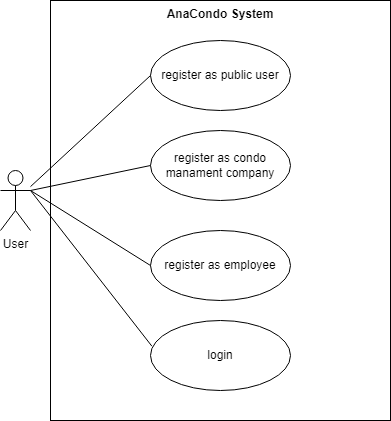

The diagram above was exported from draw.io. Its source (the exported page's mxGraphModel, read from the mxfile embedded in the PNG):
<mxGraphModel dx="1034" dy="493" grid="1" gridSize="10" guides="1" tooltips="1" connect="1" arrows="1" fold="1" page="1" pageScale="1" pageWidth="850" pageHeight="1100" math="0" shadow="0">
  <root>
    <mxCell id="0" />
    <mxCell id="1" parent="0" />
    <mxCell id="KfDtxYsDny-XC3_H2s0M-6" value="AnaCondo System" style="shape=rect;html=1;verticalAlign=top;fontStyle=1;whiteSpace=wrap;align=center;" vertex="1" parent="1">
      <mxGeometry x="250" y="10" width="340" height="420" as="geometry" />
    </mxCell>
    <mxCell id="KfDtxYsDny-XC3_H2s0M-1" value="register as public user" style="ellipse;whiteSpace=wrap;html=1;" vertex="1" parent="1">
      <mxGeometry x="350" y="50" width="140" height="70" as="geometry" />
    </mxCell>
    <mxCell id="KfDtxYsDny-XC3_H2s0M-2" value="User" style="shape=umlActor;html=1;verticalLabelPosition=bottom;verticalAlign=top;align=center;" vertex="1" parent="1">
      <mxGeometry x="200" y="180" width="30" height="60" as="geometry" />
    </mxCell>
    <mxCell id="KfDtxYsDny-XC3_H2s0M-3" value="register as condo manament company" style="ellipse;whiteSpace=wrap;html=1;" vertex="1" parent="1">
      <mxGeometry x="350" y="140" width="140" height="70" as="geometry" />
    </mxCell>
    <mxCell id="KfDtxYsDny-XC3_H2s0M-4" value="register as employee" style="ellipse;whiteSpace=wrap;html=1;" vertex="1" parent="1">
      <mxGeometry x="350" y="240" width="140" height="70" as="geometry" />
    </mxCell>
    <mxCell id="KfDtxYsDny-XC3_H2s0M-5" value="login" style="ellipse;whiteSpace=wrap;html=1;" vertex="1" parent="1">
      <mxGeometry x="350" y="330" width="140" height="70" as="geometry" />
    </mxCell>
    <mxCell id="KfDtxYsDny-XC3_H2s0M-7" value="" style="edgeStyle=none;html=1;endArrow=none;verticalAlign=bottom;rounded=0;entryX=0;entryY=0.5;entryDx=0;entryDy=0;" edge="1" parent="1" source="KfDtxYsDny-XC3_H2s0M-2" target="KfDtxYsDny-XC3_H2s0M-1">
      <mxGeometry width="160" relative="1" as="geometry">
        <mxPoint x="80" y="120" as="sourcePoint" />
        <mxPoint x="240" y="120" as="targetPoint" />
      </mxGeometry>
    </mxCell>
    <mxCell id="KfDtxYsDny-XC3_H2s0M-8" value="" style="edgeStyle=none;html=1;endArrow=none;verticalAlign=bottom;rounded=0;entryX=0;entryY=0.5;entryDx=0;entryDy=0;exitX=1;exitY=0.3333333333333333;exitDx=0;exitDy=0;exitPerimeter=0;" edge="1" parent="1" source="KfDtxYsDny-XC3_H2s0M-2" target="KfDtxYsDny-XC3_H2s0M-3">
      <mxGeometry width="160" relative="1" as="geometry">
        <mxPoint x="30" y="120" as="sourcePoint" />
        <mxPoint x="190" y="120" as="targetPoint" />
      </mxGeometry>
    </mxCell>
    <mxCell id="KfDtxYsDny-XC3_H2s0M-9" value="" style="edgeStyle=none;html=1;endArrow=none;verticalAlign=bottom;rounded=0;entryX=0;entryY=0.5;entryDx=0;entryDy=0;exitX=1;exitY=0.3333333333333333;exitDx=0;exitDy=0;exitPerimeter=0;" edge="1" parent="1" source="KfDtxYsDny-XC3_H2s0M-2" target="KfDtxYsDny-XC3_H2s0M-4">
      <mxGeometry width="160" relative="1" as="geometry">
        <mxPoint x="30" y="210" as="sourcePoint" />
        <mxPoint x="190" y="210" as="targetPoint" />
      </mxGeometry>
    </mxCell>
    <mxCell id="KfDtxYsDny-XC3_H2s0M-10" value="" style="edgeStyle=none;html=1;endArrow=none;verticalAlign=bottom;rounded=0;entryX=0.01;entryY=0.367;entryDx=0;entryDy=0;entryPerimeter=0;exitX=1;exitY=0.3333333333333333;exitDx=0;exitDy=0;exitPerimeter=0;" edge="1" parent="1" source="KfDtxYsDny-XC3_H2s0M-2" target="KfDtxYsDny-XC3_H2s0M-5">
      <mxGeometry width="160" relative="1" as="geometry">
        <mxPoint x="30" y="150" as="sourcePoint" />
        <mxPoint x="190" y="150" as="targetPoint" />
      </mxGeometry>
    </mxCell>
  </root>
</mxGraphModel>